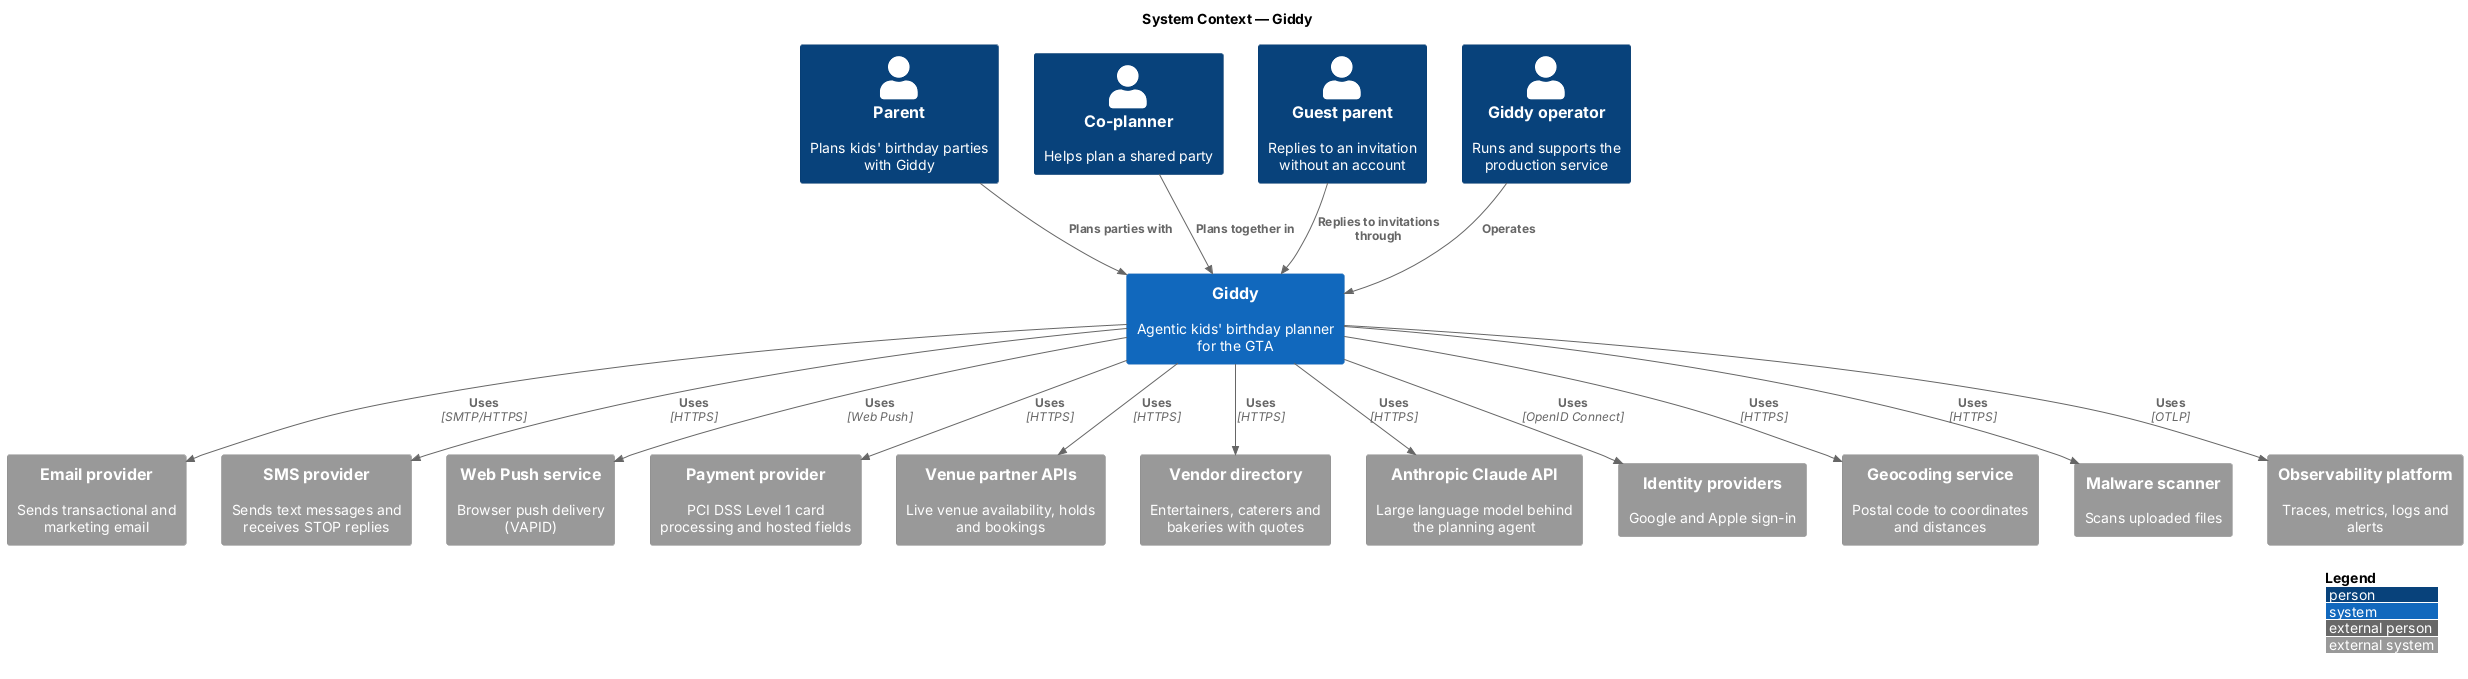

The diagram above was rendered by PlantUML. Its source (embedded in the PNG):
@startuml
!include <C4/C4_Context>
LAYOUT_WITH_LEGEND()
title System Context — Giddy

Person(parent, "Parent", "Plans kids' birthday parties with Giddy")
Person(coplanner, "Co-planner", "Helps plan a shared party")
Person(guest, "Guest parent", "Replies to an invitation without an account")
Person(ops, "Giddy operator", "Runs and supports the production service")
System(giddy, "Giddy", "Agentic kids' birthday planner for the GTA")
System_Ext(email, "Email provider", "Sends transactional and marketing email")
System_Ext(sms, "SMS provider", "Sends text messages and receives STOP replies")
System_Ext(push, "Web Push service", "Browser push delivery (VAPID)")
System_Ext(pay, "Payment provider", "PCI DSS Level 1 card processing and hosted fields")
System_Ext(venues, "Venue partner APIs", "Live venue availability, holds and bookings")
System_Ext(vendors, "Vendor directory", "Entertainers, caterers and bakeries with quotes")
System_Ext(llm, "Anthropic Claude API", "Large language model behind the planning agent")
System_Ext(idp, "Identity providers", "Google and Apple sign-in")
System_Ext(geo, "Geocoding service", "Postal code to coordinates and distances")
System_Ext(av, "Malware scanner", "Scans uploaded files")
System_Ext(otel, "Observability platform", "Traces, metrics, logs and alerts")
Rel(parent, giddy, "Plans parties with")
Rel(coplanner, giddy, "Plans together in")
Rel(guest, giddy, "Replies to invitations through")
Rel(ops, giddy, "Operates")
Rel(giddy, email, "Uses", "SMTP/HTTPS")
Rel(giddy, sms, "Uses", "HTTPS")
Rel(giddy, push, "Uses", "Web Push")
Rel(giddy, pay, "Uses", "HTTPS")
Rel(giddy, venues, "Uses", "HTTPS")
Rel(giddy, vendors, "Uses", "HTTPS")
Rel(giddy, llm, "Uses", "HTTPS")
Rel(giddy, idp, "Uses", "OpenID Connect")
Rel(giddy, geo, "Uses", "HTTPS")
Rel(giddy, av, "Uses", "HTTPS")
Rel(giddy, otel, "Uses", "OTLP")
@enduml